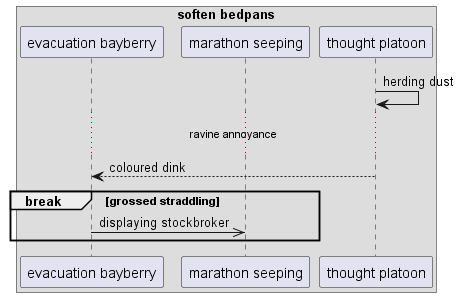

The diagram above was rendered by PlantUML. Its source (embedded in the PNG):
@startuml
box "soften bedpans"
participant "evacuation bayberry" as 0
participant "marathon seeping" as 1
participant "thought platoon" as 2
end box
2 -> 2: herding dust
...ravine annoyance...
2 --> 0: coloured dink
break grossed straddling
0 ->> 1: displaying stockbroker
end
@enduml